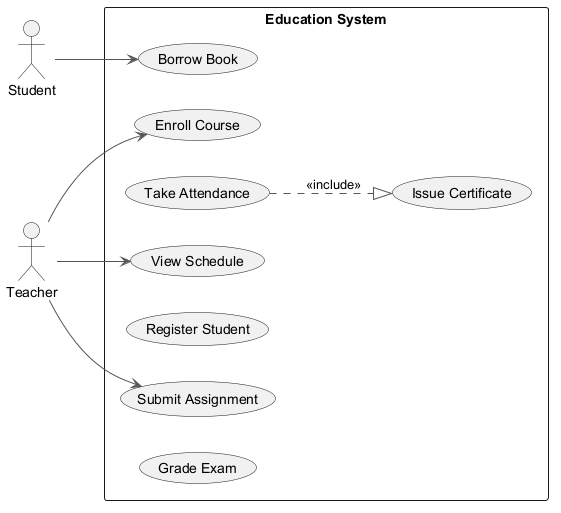

The diagram above was rendered by PlantUML. Its source (embedded in the PNG):
@startuml
skinparam monochrome true
skinparam ArrowColor #555555
left to right direction
actor "Student" as S
actor "Teacher" as T
rectangle "Education System" {
  usecase "Issue Certificate" as UC_IssueCertificate
  usecase "Borrow Book" as UC_BorrowBook
  usecase "Enroll Course" as UC_EnrollCourse
  usecase "Take Attendance" as UC_TakeAttendance
  usecase "View Schedule" as UC_ViewSchedule
  usecase "Register Student" as UC_RegisterStudent
  usecase "Submit Assignment" as UC_SubmitAssignment
  usecase "Grade Exam" as UC_GradeExam
}
S --> UC_BorrowBook
T --> UC_ViewSchedule
T --> UC_EnrollCourse
T --> UC_SubmitAssignment
UC_TakeAttendance ..|> UC_IssueCertificate : <<include>>
@enduml